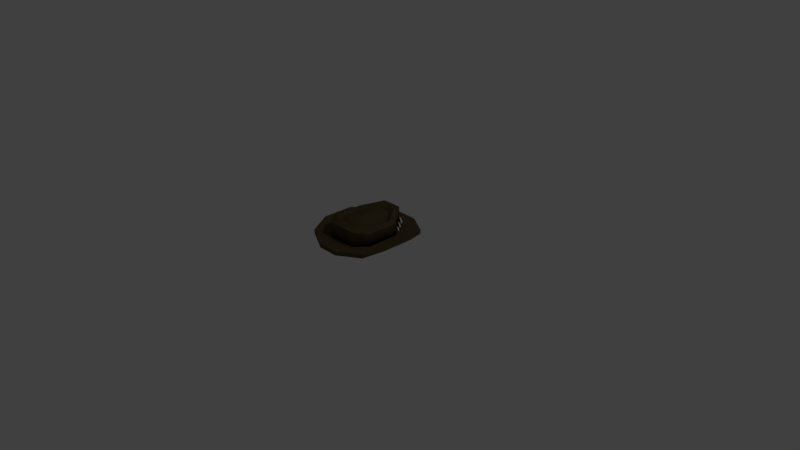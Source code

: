 # Source: hat.blend  (saved by Blender 2.78.0; exported with 4.5.12 LTS)
import bpy
from mathutils import Matrix  # noqa: F401  (used for matrix-valued properties, if any)

bpy.ops.wm.read_factory_settings(use_empty=True)
scene = bpy.context.scene
scene.name = 'Scene'

# ---- collections
col_collection_1 = bpy.data.collections.new('Collection 1'); scene.collection.children.link(col_collection_1)

# ---- materials (node trees are filled in below, after node groups)
mat_leather = bpy.data.materials.new('Leather')
mat_leather.alpha_threshold = 0.0
mat_leather.use_transparent_shadow = False
mat_leather.diffuse_color = (0.0985, 0.07308, 0.0359, 1.0)
mat_leather.roughness = 0.5
mat_leather.line_color = (0.0, 0.0, 0.0, 1.0)
mat_tooth = bpy.data.materials.new('Tooth')
mat_tooth.alpha_threshold = 0.0
mat_tooth.use_transparent_shadow = False
mat_tooth.diffuse_color = (1.0, 1.0, 1.0, 1.0)
mat_tooth.roughness = 0.5
mat_strap = bpy.data.materials.new('Strap')
mat_strap.alpha_threshold = 0.0
mat_strap.use_transparent_shadow = False
mat_strap.diffuse_color = (0.0, 0.0, 0.0, 1.0)
mat_strap.roughness = 0.5

# ---- material node trees

# ---- world
world_world = bpy.data.worlds.new('World'); scene.world = world_world
world_world.color = (0.05088, 0.05088, 0.05088)
world_world.use_sun_shadow = False
world_world.sun_shadow_jitter_overblur = 0.0
world_world.cycles.sampling_method = 'MANUAL'

# ---- cameras
cam_camera = bpy.data.cameras.new('Camera')
cam_camera.clip_end = 100.0
cam_camera.lens = 35.0
cam_camera.sensor_width = 32.0
cam_camera.sensor_height = 18.0
cam_camera.ortho_scale = 7.314
cam_camera.dof.focus_distance = 0.0
cam_camera.dof.aperture_fstop = 128.0

# ---- lights
light_lamp = bpy.data.lights.new('Lamp', 'POINT')
light_lamp.transmission_factor = 0.0
light_lamp.cutoff_distance = 30.0
light_lamp.energy = 100.0
light_lamp.shadow_buffer_clip_start = 1.001
light_lamp.shadow_soft_size = 0.1
light_lamp.shadow_maximum_resolution = 0.006
light_lamp.use_absolute_resolution = True

# ---- meshes
me_cube = bpy.data.meshes.new('Cube')
me_cube.from_pydata([(0.1061, 0.4293, 0.4254), (0.1251, 0.4393, 0.3984), (0.1193, 0.4324, 0.3954), (0.1102, 0.4342, 0.3939), (0.1069, 0.4428, 0.3954), (0.1369, 0.445, 0.3555), (0.1369, 0.445, 0.3277), (0.1269, 0.4331, 0.3555), (0.1269, 0.4331, 0.3277), (0.1116, 0.4358, 0.3555), (0.1116, 0.4358, 0.3277), (0.1063, 0.4504, 0.3555), (0.1063, 0.4504, 0.3277), (0.1162, 0.4623, 0.3555), (0.1162, 0.4623, 0.3277), (0.1316, 0.4596, 0.3555), (0.1316, 0.4596, 0.3277), (0.1127, 0.4497, 0.3984), (0.1218, 0.448, 0.3999), (0.1369, 0.445, 0.3555), (0.1269, 0.4331, 0.3555), (0.1116, 0.4358, 0.3555), (0.1063, 0.4504, 0.3555), (0.1127, 0.4497, 0.3984), (0.1218, 0.448, 0.3999), (0.1069, 0.4428, 0.3954), (0.1193, 0.4324, 0.3954), (0.1102, 0.4342, 0.3939), (0.1251, 0.4393, 0.3984), (0.1162, 0.4623, 0.3555), (0.1316, 0.4596, 0.3555), (-0.1061, 0.4293, 0.4254), (-0.1251, 0.4393, 0.3984), (-0.1193, 0.4324, 0.3954), (-0.1102, 0.4342, 0.3939), (-0.1069, 0.4428, 0.3954), (-0.1369, 0.445, 0.3555), (-0.1369, 0.445, 0.3277), (-0.1269, 0.4331, 0.3555), (-0.1269, 0.4331, 0.3277), (-0.1116, 0.4358, 0.3555), (-0.1116, 0.4358, 0.3277), (-0.1063, 0.4504, 0.3555), (-0.1063, 0.4504, 0.3277), (-0.1162, 0.4623, 0.3555), (-0.1162, 0.4623, 0.3277), (-0.1316, 0.4596, 0.3555), (-0.1316, 0.4596, 0.3277), (-0.1127, 0.4497, 0.3984), (-0.1218, 0.448, 0.3999), (-0.1369, 0.445, 0.3555), (-0.1269, 0.4331, 0.3555), (-0.1116, 0.4358, 0.3555), (-0.1063, 0.4504, 0.3555), (-0.1127, 0.4497, 0.3984), (-0.1218, 0.448, 0.3999), (-0.1069, 0.4428, 0.3954), (-0.1193, 0.4324, 0.3954), (-0.1102, 0.4342, 0.3939), (-0.1251, 0.4393, 0.3984), (-0.1162, 0.4623, 0.3555), (-0.1316, 0.4596, 0.3555), (-0.1946, 0.3389, 0.3935), (-0.1961, 0.3308, 0.3923), (-0.2038, 0.3279, 0.3935), (-0.21, 0.333, 0.396), (-0.1918, 0.3272, 0.4075), (-0.2212, 0.3362, 0.3616), (-0.2212, 0.3362, 0.3414), (-0.2106, 0.3273, 0.3616), (-0.2106, 0.3273, 0.3414), (-0.1976, 0.332, 0.3616), (-0.1976, 0.332, 0.3414), (-0.1952, 0.3456, 0.3616), (-0.1952, 0.3456, 0.3414), (-0.2058, 0.3545, 0.3616), (-0.2058, 0.3545, 0.3414), (-0.2188, 0.3498, 0.3616), (-0.2188, 0.3498, 0.3414), (-0.2007, 0.344, 0.396), (-0.2084, 0.3411, 0.3972), (-0.266, 0.2488, 0.39), (-0.2673, 0.2418, 0.3888), (-0.274, 0.2392, 0.39), (-0.2794, 0.2437, 0.3923), (-0.2635, 0.2386, 0.413), (-0.2892, 0.2465, 0.3694), (-0.2892, 0.2465, 0.3403), (-0.2799, 0.2387, 0.3694), (-0.2799, 0.2387, 0.3403), (-0.2686, 0.2428, 0.3694), (-0.2686, 0.2428, 0.3403), (-0.2665, 0.2547, 0.3694), (-0.2665, 0.2547, 0.3403), (-0.2757, 0.2625, 0.3694), (-0.2757, 0.2625, 0.3403), (-0.2871, 0.2584, 0.3694), (-0.2871, 0.2584, 0.3403), (-0.2713, 0.2533, 0.3923), (-0.278, 0.2508, 0.3935), (-0.1976, 0.332, 0.3616), (-0.1952, 0.3456, 0.3616), (-0.2106, 0.3273, 0.3616), (-0.2212, 0.3362, 0.3616), (-0.2007, 0.344, 0.396), (-0.2084, 0.3411, 0.3972), (-0.1946, 0.3389, 0.3935), (-0.2038, 0.3279, 0.3935), (-0.1961, 0.3308, 0.3923), (-0.21, 0.333, 0.396), (-0.2058, 0.3545, 0.3616), (-0.2188, 0.3498, 0.3616), (-0.2686, 0.2428, 0.3694), (-0.2665, 0.2547, 0.3694), (-0.2799, 0.2387, 0.3694), (-0.2892, 0.2465, 0.3694), (-0.2713, 0.2533, 0.3923), (-0.278, 0.2508, 0.3935), (-0.266, 0.2488, 0.39), (-0.274, 0.2392, 0.39), (-0.2673, 0.2418, 0.3888), (-0.2794, 0.2437, 0.3923), (-0.2757, 0.2625, 0.3694), (-0.2871, 0.2584, 0.3694), (0.1946, 0.3389, 0.3935), (0.1961, 0.3308, 0.3923), (0.2038, 0.3279, 0.3935), (0.21, 0.333, 0.396), (0.1918, 0.3272, 0.4175), (-0.01497, 0.4513, 0.3746), (-0.01497, 0.4685, 0.3746), (0.0, 0.4772, 0.3326), (0.0, 0.4772, 0.3746), (-0.01497, 0.4685, 0.3326), (-0.01497, 0.4685, 0.3746), (-0.01497, 0.4513, 0.3326), (0.008979, 0.4453, 0.3989), (0.0, 0.4426, 0.3326), (0.0, 0.4426, 0.3746), (0.01496, 0.4513, 0.3326), (0.0, 0.4772, 0.3746), (0.01496, 0.4685, 0.3326), (0.0, 0.4426, 0.3746), (-0.008979, 0.4453, 0.3989), (0.0, 0.4403, 0.3972), (0.008979, 0.4453, 0.3989), (0.01496, 0.4513, 0.3746), (0.0, 0.4332, 0.4323), (0.2212, 0.3362, 0.3616), (0.2212, 0.3362, 0.3414), (0.2106, 0.3273, 0.3616), (0.2106, 0.3273, 0.3414), (0.1976, 0.332, 0.3616), (0.1976, 0.332, 0.3414), (0.1952, 0.3456, 0.3616), (0.1952, 0.3456, 0.3414), (0.2058, 0.3545, 0.3616), (0.2058, 0.3545, 0.3414), (0.2188, 0.3498, 0.3616), (0.2188, 0.3498, 0.3414), (0.2007, 0.344, 0.396), (0.2084, 0.3411, 0.3972), (0.266, 0.2488, 0.39), (0.2673, 0.2418, 0.3888), (0.274, 0.2392, 0.39), (0.2794, 0.2437, 0.3923), (0.2635, 0.2386, 0.413), (0.2892, 0.2465, 0.3694), (0.2892, 0.2465, 0.3403), (0.2799, 0.2387, 0.3694), (0.2799, 0.2387, 0.3403), (0.2686, 0.2428, 0.3694), (0.2686, 0.2428, 0.3403), (0.2665, 0.2547, 0.3694), (0.2665, 0.2547, 0.3403), (0.2757, 0.2625, 0.3694), (0.2757, 0.2625, 0.3403), (0.2871, 0.2584, 0.3694), (0.2871, 0.2584, 0.3403), (0.2713, 0.2533, 0.3923), (0.278, 0.2508, 0.3935), (0.1976, 0.332, 0.3616), (0.1952, 0.3456, 0.3616), (0.2106, 0.3273, 0.3616), (0.2212, 0.3362, 0.3616), (0.0, 0.4603, 0.4039), (0.008979, 0.4553, 0.4023), (0.01496, 0.4685, 0.3746), (-0.008979, 0.4553, 0.4023), (-0.008979, 0.4453, 0.3989), (0.0, 0.4403, 0.3972), (-0.01497, 0.4513, 0.3746), (0.008979, 0.4553, 0.4023), (0.0, 0.4603, 0.4039), (-0.008979, 0.4553, 0.4023), (0.01496, 0.4513, 0.3746), (0.01496, 0.4685, 0.3746), (0.2007, 0.344, 0.396), (0.2084, 0.3411, 0.3972), (0.1946, 0.3389, 0.3935), (0.2038, 0.3279, 0.3935), (0.1961, 0.3308, 0.3923), (0.21, 0.333, 0.396), (0.2058, 0.3545, 0.3616), (0.2188, 0.3498, 0.3616), (0.2686, 0.2428, 0.3694), (0.2665, 0.2547, 0.3694), (0.2799, 0.2387, 0.3694), (0.2892, 0.2465, 0.3694), (0.2713, 0.2533, 0.3923), (0.278, 0.2508, 0.3935), (0.266, 0.2488, 0.39), (0.274, 0.2392, 0.39), (0.2673, 0.2418, 0.3888), (0.2794, 0.2437, 0.3923), (0.2757, 0.2625, 0.3694), (0.2871, 0.2584, 0.3694), (0.1106, 0.4253, 0.3276), (-0.1106, 0.4253, 0.3276), (0.1935, -0.4378, 0.3276), (-0.1935, -0.4378, 0.3276), (0.3456, 0.1262, 0.3276), (0.3456, -0.2887, 0.3276), (-0.3456, 0.1262, 0.3276), (-0.3456, -0.2887, 0.3276), (-0.3577, 0.1322, 0.3276), (0.3577, 0.1322, 0.3276), (-0.3577, -0.2973, 0.3276), (0.3577, -0.2973, 0.3276), (-0.2003, -0.4516, 0.3276), (0.2003, -0.4516, 0.3276), (-0.1145, 0.4417, 0.3276), (0.1145, 0.4417, 0.3276), (0.3456, 0.1262, 0.3742), (0.1935, -0.4378, 0.3572), (-0.1106, 0.4253, 0.3976), (-0.1935, -0.4378, 0.3572), (-0.3456, -0.2887, 0.3742), (0.1106, 0.4253, 0.3976), (-0.3456, 0.1262, 0.3742), (0.3456, -0.2887, 0.3742), (0.1145, 0.4417, 0.3976), (0.3577, 0.1322, 0.3742), (-0.2003, -0.4516, 0.3572), (-0.3577, -0.2973, 0.3742), (0.2003, -0.4516, 0.3572), (-0.1145, 0.4417, 0.3976), (-0.3577, 0.1322, 0.3742), (0.3577, -0.2973, 0.3742), (0.1437, 0.6616, 0.2808), (-0.1437, 0.6616, 0.2808), (0.1437, -0.6711, 0.2808), (-0.1437, -0.6711, 0.2808), (0.1437, 0.6616, 0.3376), (-0.1437, 0.6616, 0.3376), (0.1437, -0.6711, 0.3376), (-0.1437, -0.6711, 0.3376), (0.1106, 0.4253, 0.3276), (-0.1106, 0.4253, 0.3276), (0.1935, -0.4378, 0.3276), (-0.1935, -0.4378, 0.3276), (0.3456, 0.1262, 0.3276), (0.3456, -0.2887, 0.3276), (-0.3456, 0.1262, 0.3276), (-0.3456, -0.2887, 0.3276), (0.07586, 0.278, 0.5364), (-0.07586, 0.278, 0.5364), (0.1328, -0.3141, 0.5364), (-0.1328, -0.3141, 0.5364), (0.2371, -0.2118, 0.4964), (-0.2371, -0.2118, 0.4964), (0.2371, 0.07287, 0.4964), (-0.2371, 0.07287, 0.4964), (0.06069, 0.2137, 0.5854), (-0.06069, 0.2137, 0.5854), (0.1062, -0.26, 0.5854), (-0.1062, -0.26, 0.5854), (0.1897, -0.1782, 0.5454), (-0.1897, -0.1782, 0.5454), (0.1897, 0.04955, 0.5454), (-0.1897, 0.04955, 0.5454), (0.09476, 0.3582, 0.6121), (0.1106, 0.4253, 0.57), (-0.1106, 0.4253, 0.57), (-0.09476, 0.3582, 0.6121), (0.1935, -0.4378, 0.53), (0.1658, -0.3814, 0.5721), (-0.1658, -0.3814, 0.5721), (-0.1935, -0.4378, 0.53), (0.2961, 0.1019, 0.5521), (0.3456, 0.1262, 0.51), (0.3456, -0.2887, 0.51), (0.2961, -0.2537, 0.5521), (-0.3456, 0.1262, 0.51), (-0.2961, 0.1019, 0.5521), (-0.2961, -0.2537, 0.5521), (-0.3456, -0.2887, 0.51), (0.4708, 0.4568, 0.3054), (0.575, 0.1763, 0.3534), (0.575, -0.2408, 0.3534), (0.4615, -0.51, 0.3031), (-0.4615, -0.51, 0.3031), (-0.575, -0.2408, 0.3534), (-0.575, 0.1763, 0.3534), (-0.4708, 0.4568, 0.3054), (0.575, 0.1763, 0.4102), (0.4708, 0.4568, 0.3622), (0.4615, -0.51, 0.3599), (0.575, -0.2408, 0.4102), (-0.575, -0.2408, 0.4102), (-0.4615, -0.51, 0.3599), (-0.4708, 0.4568, 0.3622), (-0.575, 0.1763, 0.4102), (0.1437, 0.6616, 0.2808), (-0.1437, 0.6616, 0.2808), (0.1437, -0.6711, 0.2808), (-0.1437, -0.6711, 0.2808), (0.1437, 0.6616, 0.3376), (-0.1437, 0.6616, 0.3376), (0.1437, -0.6711, 0.3376), (-0.1437, -0.6711, 0.3376), (0.575, 0.1763, 0.3534), (0.4708, 0.4568, 0.3054), (0.4708, 0.4568, 0.3622), (0.575, 0.1763, 0.4102), (0.4615, -0.51, 0.3031), (0.575, -0.2408, 0.3534), (0.575, -0.2408, 0.4102), (0.4615, -0.51, 0.3599), (-0.575, -0.2408, 0.3534), (-0.4615, -0.51, 0.3031), (-0.4615, -0.51, 0.3599), (-0.575, -0.2408, 0.4102), (-0.4708, 0.4568, 0.3054), (-0.575, 0.1763, 0.3534), (-0.575, 0.1763, 0.4102), (-0.4708, 0.4568, 0.3622), (0.07586, 0.278, 0.5364), (-0.07586, 0.278, 0.5364), (0.1328, -0.3141, 0.5364), (-0.1328, -0.3141, 0.5364), (0.2371, -0.2118, 0.4964), (-0.2371, -0.2118, 0.4964), (0.2371, 0.07287, 0.4964), (-0.2371, 0.07287, 0.4964), (0.1106, 0.4253, 0.57), (-0.1106, 0.4253, 0.57), (-0.09476, 0.3582, 0.6121), (0.09476, 0.3582, 0.6121), (0.1658, -0.3814, 0.5721), (-0.1658, -0.3814, 0.5721), (-0.1935, -0.4378, 0.53), (0.1935, -0.4378, 0.53), (0.2961, -0.2537, 0.5521), (0.3456, -0.2887, 0.51), (-0.3456, -0.2887, 0.51), (-0.2961, -0.2537, 0.5521), (0.2961, 0.1019, 0.5521), (0.3456, 0.1262, 0.51), (-0.3456, 0.1262, 0.51), (-0.2961, 0.1019, 0.5521)], [], [(10, 8, 7, 9), (25, 0, 23), (26, 0, 3), (6, 16, 15, 5), (23, 0, 24), (11, 4, 17, 29), (12, 10, 9, 22), (24, 0, 1), (14, 12, 22, 13), (19, 28, 2, 20), (3, 0, 25), (16, 14, 13, 15), (20, 2, 27, 21), (29, 17, 18, 30), (21, 27, 4, 11), (30, 18, 28, 19), (8, 6, 5, 7), (1, 0, 26), (41, 40, 38, 39), (56, 54, 31), (57, 34, 31), (37, 36, 46, 47), (54, 55, 31), (42, 60, 48, 35), (43, 53, 40, 41), (55, 32, 31), (45, 44, 53, 43), (50, 51, 33, 59), (34, 56, 31), (47, 46, 44, 45), (51, 52, 58, 33), (60, 61, 49, 48), (52, 42, 35, 58), (61, 50, 59, 49), (39, 38, 36, 37), (32, 57, 31), (72, 100, 102, 70), (194, 189, 147), (187, 132, 193, 192), (131, 140, 196, 141), (190, 145, 147), (132, 134, 188, 193), (141, 196, 195, 139), (185, 194, 147), (139, 195, 142, 137), (134, 191, 143, 188), (137, 142, 129, 135), (191, 138, 144, 143), (186, 185, 147), (135, 129, 130, 133), (138, 146, 136, 144), (145, 186, 147), (106, 104, 66), (107, 63, 66), (68, 67, 77, 78), (104, 105, 66), (73, 110, 79, 62), (74, 101, 100, 72), (105, 65, 66), (76, 75, 101, 74), (103, 69, 64, 109), (63, 106, 66), (78, 77, 75, 76), (69, 71, 108, 64), (110, 111, 80, 79), (71, 73, 62, 108), (111, 103, 109, 80), (70, 102, 67, 68), (65, 107, 66), (91, 112, 114, 89), (118, 116, 85), (119, 82, 85), (87, 86, 96, 97), (116, 117, 85), (92, 122, 98, 81), (93, 113, 112, 91), (117, 84, 85), (95, 94, 113, 93), (115, 88, 83, 121), (82, 118, 85), (97, 96, 94, 95), (88, 90, 120, 83), (122, 123, 99, 98), (90, 92, 81, 120), (123, 115, 121, 99), (89, 114, 86, 87), (84, 119, 85), (153, 151, 183, 181), (131, 133, 130, 140), (190, 147, 189), (187, 192, 136, 146), (199, 128, 197), (200, 128, 125), (149, 159, 158, 148), (197, 128, 198), (154, 124, 160, 203), (155, 153, 181, 182), (198, 128, 127), (157, 155, 182, 156), (184, 202, 126, 150), (125, 128, 199), (159, 157, 156, 158), (150, 126, 201, 152), (203, 160, 161, 204), (152, 201, 124, 154), (204, 161, 202, 184), (151, 149, 148, 183), (127, 128, 200), (172, 170, 207, 205), (211, 166, 209), (212, 166, 163), (168, 178, 177, 167), (209, 166, 210), (173, 162, 179, 215), (174, 172, 205, 206), (210, 166, 165), (176, 174, 206, 175), (208, 214, 164, 169), (163, 166, 211), (178, 176, 175, 177), (169, 164, 213, 171), (215, 179, 180, 216), (171, 213, 162, 173), (216, 180, 214, 208), (170, 168, 167, 207), (165, 166, 212), (221, 233, 238, 217), (219, 234, 240, 222), (223, 239, 237, 224), (217, 238, 235, 218), (220, 236, 234, 219), (222, 240, 233, 221), (218, 235, 239, 223), (224, 237, 236, 220), (222, 221, 226, 228), (227, 229, 243, 244), (231, 225, 247, 246), (228, 226, 242, 248), (229, 230, 245, 243), (232, 231, 246, 241), (225, 227, 244, 247), (230, 228, 248, 245), (226, 232, 241, 242), (239, 235, 246, 247), (218, 223, 225, 231), (235, 238, 241, 246), (223, 224, 227, 225), (238, 233, 242, 241), (217, 218, 231, 232), (236, 237, 244, 243), (220, 219, 230, 229), (234, 236, 243, 245), (219, 222, 228, 230), (240, 234, 245, 248), (224, 220, 229, 227), (233, 240, 248, 242), (221, 217, 232, 226), (237, 239, 247, 244), (329, 332, 335, 334), (323, 322, 313, 253), (250, 252, 301, 304), (318, 314, 333, 336), (305, 306, 307, 308), (325, 328, 319, 251), (253, 313, 314, 318), (316, 256, 331, 330), (251, 319, 256, 316), (254, 311, 310, 320), (317, 254, 320, 255), (321, 324, 327, 326), (249, 315, 252, 250), (262, 259, 260, 264), (294, 295, 342, 344), (295, 350, 340, 342), (286, 292, 341, 339), (357, 281, 265, 343), (261, 257, 282, 290), (350, 286, 339, 340), (292, 357, 343, 341), (284, 294, 344, 266), (268, 267, 275, 276), (259, 262, 291, 285), (257, 261, 263, 258), (261, 262, 264, 263), (263, 264, 296, 359), (257, 258, 346, 282), (260, 259, 285, 288), (262, 261, 290, 291), (258, 263, 359, 346), (264, 260, 288, 296), (278, 276, 275, 277, 279, 273, 274, 280), (338, 272, 280, 274), (271, 337, 273, 279), (267, 269, 277, 275), (337, 338, 274, 273), (272, 270, 278, 280), (269, 271, 279, 277), (270, 268, 276, 278), (345, 283, 347, 348), (349, 287, 351, 352), (353, 349, 352, 354), (355, 351, 287, 356), (348, 289, 358, 345), (289, 353, 354, 358), (283, 293, 360, 347), (293, 355, 356, 360), (281, 284, 266, 265), (322, 323, 324, 321), (326, 327, 328, 325), (330, 331, 332, 329), (334, 335, 336, 333), (297, 300, 315, 249), (310, 311, 312, 309), (307, 306, 317, 255), (304, 301, 302, 303), (300, 297, 298, 299)])
me_cube.polygons.foreach_set('use_smooth', [1, 1, 1, 1, 1, 1, 1, 1, 1, 1, 1, 1, 1, 1, 1, 1, 1, 1, 1, 1, 1, 1, 1, 1, 1, 1, 1, 1, 1, 1, 1, 1, 1, 1, 1, 1, 1, 1, 1, 1, 1, 1, 1, 1, 1, 1, 1, 1, 1, 1, 1, 1, 1, 1, 1, 1, 1, 1, 1, 1, 1, 1, 1, 1, 1, 1, 1, 1, 1, 1, 1, 1, 1, 1, 1, 1, 1, 1, 1, 1, 1, 1, 1, 1, 1, 1, 1, 1, 1, 1, 1, 1, 1, 1, 1, 1, 1, 1, 1, 1, 1, 1, 1, 1, 1, 1, 1, 1, 1, 1, 1, 1, 1, 1, 1, 1, 1, 1, 1, 1, 1, 1, 1, 1, 1, 1, 0, 0, 0, 0, 0, 0, 0, 0, 0, 0, 0, 0, 0, 0, 0, 0, 0, 0, 0, 0, 0, 0, 0, 0, 0, 0, 0, 0, 0, 0, 0, 0, 0, 0, 1, 0, 1, 0, 0, 0, 0, 1, 1, 0, 1, 1, 1, 1, 1, 1, 1, 1, 1, 1, 1, 1, 1, 1, 1, 1, 1, 1, 1, 1, 1, 1, 1, 1, 1, 1, 1, 1, 1, 1, 1, 1, 1, 1, 1, 1, 1, 0, 0, 0, 0, 1, 1, 1, 1, 1])
me_cube.polygons.foreach_set('material_index', [1, 1, 1, 1, 1, 1, 1, 1, 1, 1, 1, 1, 1, 1, 1, 1, 1, 1, 1, 1, 1, 1, 1, 1, 1, 1, 1, 1, 1, 1, 1, 1, 1, 1, 1, 1, 1, 1, 1, 1, 1, 1, 1, 1, 1, 1, 1, 1, 1, 1, 1, 1, 1, 1, 1, 1, 1, 1, 1, 1, 1, 1, 1, 1, 1, 1, 1, 1, 1, 1, 1, 1, 1, 1, 1, 1, 1, 1, 1, 1, 1, 1, 1, 1, 1, 1, 1, 1, 1, 1, 1, 1, 1, 1, 1, 1, 1, 1, 1, 1, 1, 1, 1, 1, 1, 1, 1, 1, 1, 1, 1, 1, 1, 1, 1, 1, 1, 1, 1, 1, 1, 1, 1, 1, 1, 1, 2, 2, 2, 2, 2, 2, 2, 2, 2, 2, 2, 2, 2, 2, 2, 2, 2, 2, 2, 2, 2, 2, 2, 2, 2, 2, 2, 2, 2, 2, 2, 2, 0, 0, 0, 0, 0, 0, 0, 0, 0, 0, 0, 0, 0, 0, 0, 0, 0, 0, 0, 0, 0, 0, 0, 0, 0, 0, 0, 0, 0, 0, 0, 0, 0, 0, 0, 0, 0, 0, 0, 0, 0, 0, 0, 0, 0, 0, 0, 0, 0, 0, 0, 0, 0, 0, 0, 0, 0, 0])
me_cube.materials.append(mat_leather)
me_cube.materials.append(mat_tooth)
me_cube.materials.append(mat_strap)
me_cube.use_remesh_preserve_volume = False
me_cube.use_remesh_preserve_attributes = False
me_cube.use_mirror_vertex_groups = False
me_cube.update()

# ---- objects
ob_cube = bpy.data.objects.new('Cube', me_cube)
ob_lamp = bpy.data.objects.new('Lamp', light_lamp)
ob_camera = bpy.data.objects.new('Camera', cam_camera)

# ---- transforms, parenting, visibility, modifiers, constraints
ob_cube.location = (0.0, 0.0, 0.0)
ob_cube.lock_rotations_4d = False
ob_cube.empty_display_type = 'ARROWS'
ob_cube.lineart.crease_threshold = 0.0
ob_lamp.location = (4.076, 1.005, 5.904)
ob_lamp.rotation_euler = (0.6503, 0.05522, 1.866)
ob_lamp.lock_rotations_4d = False
ob_lamp.empty_display_type = 'ARROWS'
ob_lamp.color = (0.0, 0.0, 0.0, 0.0)
ob_lamp.lineart.crease_threshold = 0.0
ob_camera.location = (7.481, -6.508, 5.344)
ob_camera.rotation_euler = (1.109, 0.0, 0.8149)
ob_camera.lock_rotations_4d = False
ob_camera.empty_display_type = 'ARROWS'
ob_camera.color = (0.0, 0.0, 0.0, 0.0)
ob_camera.display_type = 'WIRE'
ob_camera.lineart.crease_threshold = 0.0

# ---- collection membership
col_collection_1.objects.link(ob_cube)
col_collection_1.objects.link(ob_lamp)
col_collection_1.objects.link(ob_camera)

# ---- scene / render settings (as saved in the file)
scene.camera = ob_camera
scene.frame_start = 1; scene.frame_end = 250; scene.frame_set(1)
scene.render.engine = 'BLENDER_EEVEE_NEXT'
scene.render.resolution_percentage = 50
scene.render.dither_intensity = 0.0
scene.cycles.use_denoising = False
scene.cycles.samples = 128
scene.cycles.sampling_pattern = 'TABULATED_SOBOL'
scene.cycles.light_sampling_threshold = 0.0
scene.cycles.use_adaptive_sampling = False
scene.cycles.use_light_tree = False
scene.cycles.blur_glossy = 0.0
scene.cycles.sample_clamp_indirect = 0.0
scene.view_settings.view_transform = 'Standard'
bpy.context.view_layer.update()
